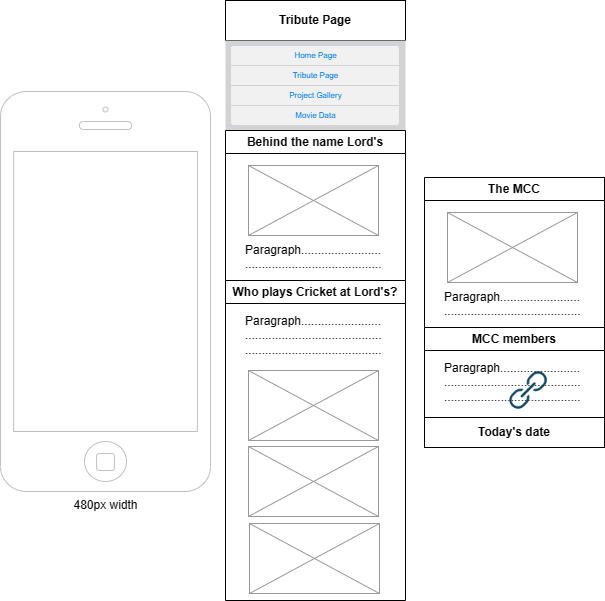

The diagram above was exported from draw.io. Its source (the exported page's mxGraphModel, read from the mxfile embedded in the PNG):
<mxGraphModel dx="1434" dy="756" grid="1" gridSize="10" guides="1" tooltips="1" connect="1" arrows="1" fold="1" page="1" pageScale="1" pageWidth="827" pageHeight="1169" math="0" shadow="0">
  <root>
    <mxCell id="0" />
    <mxCell id="1" parent="0" />
    <mxCell id="ndJzJvSq3d7VD6r33sAM-1" value="480px width" style="html=1;verticalLabelPosition=bottom;labelBackgroundColor=#ffffff;verticalAlign=top;shadow=0;dashed=0;strokeWidth=1;shape=mxgraph.ios7.misc.iphone;strokeColor=#c0c0c0;" vertex="1" parent="1">
      <mxGeometry x="70" y="140" width="210" height="400" as="geometry" />
    </mxCell>
    <mxCell id="ndJzJvSq3d7VD6r33sAM-21" value="Tribute Page" style="rounded=0;whiteSpace=wrap;html=1;fontSize=12;fontStyle=1" vertex="1" parent="1">
      <mxGeometry x="295" y="49" width="180" height="40" as="geometry" />
    </mxCell>
    <mxCell id="ndJzJvSq3d7VD6r33sAM-22" value="" style="shape=rect;rSize=3;strokeColor=none;fillColor=#D2D3D5;gradientColor=none;shadow=0;fontSize=12;" vertex="1" parent="1">
      <mxGeometry x="295" y="89" width="180" height="90" as="geometry" />
    </mxCell>
    <mxCell id="ndJzJvSq3d7VD6r33sAM-23" value="Home Page" style="html=1;strokeWidth=1;shadow=0;dashed=0;shape=mxgraph.ios7ui.topButton;rSize=3;strokeColor=#D2D3D5;fontSize=8;fillColor=#F1F1F1;fontColor=#0080F0;resizeWidth=1;" vertex="1" parent="ndJzJvSq3d7VD6r33sAM-22">
      <mxGeometry width="169.02439024390245" height="20" relative="1" as="geometry">
        <mxPoint x="5" y="5" as="offset" />
      </mxGeometry>
    </mxCell>
    <mxCell id="ndJzJvSq3d7VD6r33sAM-24" value="Tribute Page" style="shape=rect;html=1;strokeColor=#D2D3D5;fontSize=8;fillColor=#F1F1F1;fontColor=#0080F0;resizeWidth=1;" vertex="1" parent="ndJzJvSq3d7VD6r33sAM-22">
      <mxGeometry width="169.02439024390245" height="20" relative="1" as="geometry">
        <mxPoint x="5" y="25" as="offset" />
      </mxGeometry>
    </mxCell>
    <mxCell id="ndJzJvSq3d7VD6r33sAM-25" value="Project Gallery" style="shape=rect;html=1;strokeColor=#D2D3D5;fontSize=8;fillColor=#F1F1F1;fontColor=#0080F0;resizeWidth=1;" vertex="1" parent="ndJzJvSq3d7VD6r33sAM-22">
      <mxGeometry width="169.02439024390245" height="20" relative="1" as="geometry">
        <mxPoint x="5" y="45" as="offset" />
      </mxGeometry>
    </mxCell>
    <mxCell id="ndJzJvSq3d7VD6r33sAM-26" value="Movie Data" style="html=1;strokeWidth=1;shadow=0;dashed=0;shape=mxgraph.ios7ui.bottomButton;rSize=3;strokeColor=#D2D3D5;fontSize=8;fillColor=#F1F1F1;fontColor=#0080F0;resizeWidth=1;" vertex="1" parent="ndJzJvSq3d7VD6r33sAM-22">
      <mxGeometry width="169.02439024390245" height="20" relative="1" as="geometry">
        <mxPoint x="5" y="65" as="offset" />
      </mxGeometry>
    </mxCell>
    <mxCell id="ndJzJvSq3d7VD6r33sAM-28" value="Behind the name Lord's" style="swimlane;whiteSpace=wrap;html=1;fontSize=12;" vertex="1" parent="1">
      <mxGeometry x="295" y="179" width="180" height="150" as="geometry" />
    </mxCell>
    <mxCell id="ndJzJvSq3d7VD6r33sAM-29" value="" style="verticalLabelPosition=bottom;shadow=0;dashed=0;align=center;html=1;verticalAlign=top;strokeWidth=1;shape=mxgraph.mockup.graphics.simpleIcon;strokeColor=#999999;fontSize=12;" vertex="1" parent="ndJzJvSq3d7VD6r33sAM-28">
      <mxGeometry x="23" y="35" width="130" height="70" as="geometry" />
    </mxCell>
    <mxCell id="ndJzJvSq3d7VD6r33sAM-30" value="Paragraph........................&lt;br&gt;.........................................&lt;br&gt;........................................." style="text;strokeColor=none;fillColor=none;align=left;verticalAlign=middle;spacingLeft=4;spacingRight=4;overflow=hidden;points=[[0,0.5],[1,0.5]];portConstraint=eastwest;rotatable=0;whiteSpace=wrap;html=1;fontSize=12;" vertex="1" parent="ndJzJvSq3d7VD6r33sAM-28">
      <mxGeometry x="14" y="110" width="146" height="30" as="geometry" />
    </mxCell>
    <mxCell id="ndJzJvSq3d7VD6r33sAM-31" value="Who plays Cricket at Lord's?" style="swimlane;whiteSpace=wrap;html=1;fontSize=12;" vertex="1" parent="1">
      <mxGeometry x="295" y="329" width="180" height="320" as="geometry" />
    </mxCell>
    <mxCell id="ndJzJvSq3d7VD6r33sAM-33" value="Paragraph........................&lt;br&gt;.........................................&lt;br&gt;........................................." style="text;strokeColor=none;fillColor=none;align=left;verticalAlign=middle;spacingLeft=4;spacingRight=4;overflow=hidden;points=[[0,0.5],[1,0.5]];portConstraint=eastwest;rotatable=0;whiteSpace=wrap;html=1;fontSize=12;" vertex="1" parent="ndJzJvSq3d7VD6r33sAM-31">
      <mxGeometry x="14" y="30" width="146" height="50" as="geometry" />
    </mxCell>
    <mxCell id="ndJzJvSq3d7VD6r33sAM-32" value="" style="verticalLabelPosition=bottom;shadow=0;dashed=0;align=center;html=1;verticalAlign=top;strokeWidth=1;shape=mxgraph.mockup.graphics.simpleIcon;strokeColor=#999999;fontSize=12;" vertex="1" parent="ndJzJvSq3d7VD6r33sAM-31">
      <mxGeometry x="23" y="90" width="130" height="70" as="geometry" />
    </mxCell>
    <mxCell id="ndJzJvSq3d7VD6r33sAM-34" value="" style="verticalLabelPosition=bottom;shadow=0;dashed=0;align=center;html=1;verticalAlign=top;strokeWidth=1;shape=mxgraph.mockup.graphics.simpleIcon;strokeColor=#999999;fontSize=12;" vertex="1" parent="1">
      <mxGeometry x="318" y="495" width="130" height="70" as="geometry" />
    </mxCell>
    <mxCell id="ndJzJvSq3d7VD6r33sAM-35" value="" style="verticalLabelPosition=bottom;shadow=0;dashed=0;align=center;html=1;verticalAlign=top;strokeWidth=1;shape=mxgraph.mockup.graphics.simpleIcon;strokeColor=#999999;fontSize=12;" vertex="1" parent="1">
      <mxGeometry x="319" y="572" width="130" height="70" as="geometry" />
    </mxCell>
    <mxCell id="ndJzJvSq3d7VD6r33sAM-36" value="The MCC" style="swimlane;whiteSpace=wrap;html=1;fontSize=12;" vertex="1" parent="1">
      <mxGeometry x="494" y="226" width="180" height="150" as="geometry" />
    </mxCell>
    <mxCell id="ndJzJvSq3d7VD6r33sAM-37" value="" style="verticalLabelPosition=bottom;shadow=0;dashed=0;align=center;html=1;verticalAlign=top;strokeWidth=1;shape=mxgraph.mockup.graphics.simpleIcon;strokeColor=#999999;fontSize=12;" vertex="1" parent="ndJzJvSq3d7VD6r33sAM-36">
      <mxGeometry x="23" y="35" width="130" height="70" as="geometry" />
    </mxCell>
    <mxCell id="ndJzJvSq3d7VD6r33sAM-38" value="Paragraph........................&lt;br&gt;.........................................&lt;br&gt;........................................." style="text;strokeColor=none;fillColor=none;align=left;verticalAlign=middle;spacingLeft=4;spacingRight=4;overflow=hidden;points=[[0,0.5],[1,0.5]];portConstraint=eastwest;rotatable=0;whiteSpace=wrap;html=1;fontSize=12;" vertex="1" parent="ndJzJvSq3d7VD6r33sAM-36">
      <mxGeometry x="14" y="110" width="146" height="30" as="geometry" />
    </mxCell>
    <mxCell id="ndJzJvSq3d7VD6r33sAM-39" value="MCC members" style="swimlane;whiteSpace=wrap;html=1;fontSize=12;" vertex="1" parent="1">
      <mxGeometry x="494" y="376" width="180" height="90" as="geometry" />
    </mxCell>
    <mxCell id="ndJzJvSq3d7VD6r33sAM-41" value="Paragraph........................&lt;br&gt;.........................................&lt;br&gt;........................................." style="text;strokeColor=none;fillColor=none;align=left;verticalAlign=middle;spacingLeft=4;spacingRight=4;overflow=hidden;points=[[0,0.5],[1,0.5]];portConstraint=eastwest;rotatable=0;whiteSpace=wrap;html=1;fontSize=12;" vertex="1" parent="ndJzJvSq3d7VD6r33sAM-39">
      <mxGeometry x="14" y="30" width="146" height="50" as="geometry" />
    </mxCell>
    <mxCell id="ndJzJvSq3d7VD6r33sAM-42" value="" style="shape=image;html=1;verticalAlign=top;verticalLabelPosition=bottom;labelBackgroundColor=#ffffff;imageAspect=0;aspect=fixed;image=https://cdn4.iconfinder.com/data/icons/evil-icons-user-interface/64/link-128.png;fontSize=12;" vertex="1" parent="ndJzJvSq3d7VD6r33sAM-39">
      <mxGeometry x="79" y="38" width="50" height="50" as="geometry" />
    </mxCell>
    <mxCell id="ndJzJvSq3d7VD6r33sAM-44" value="Today's date" style="rounded=0;whiteSpace=wrap;html=1;fontSize=12;fontStyle=1" vertex="1" parent="1">
      <mxGeometry x="494" y="466" width="180" height="30" as="geometry" />
    </mxCell>
  </root>
</mxGraphModel>